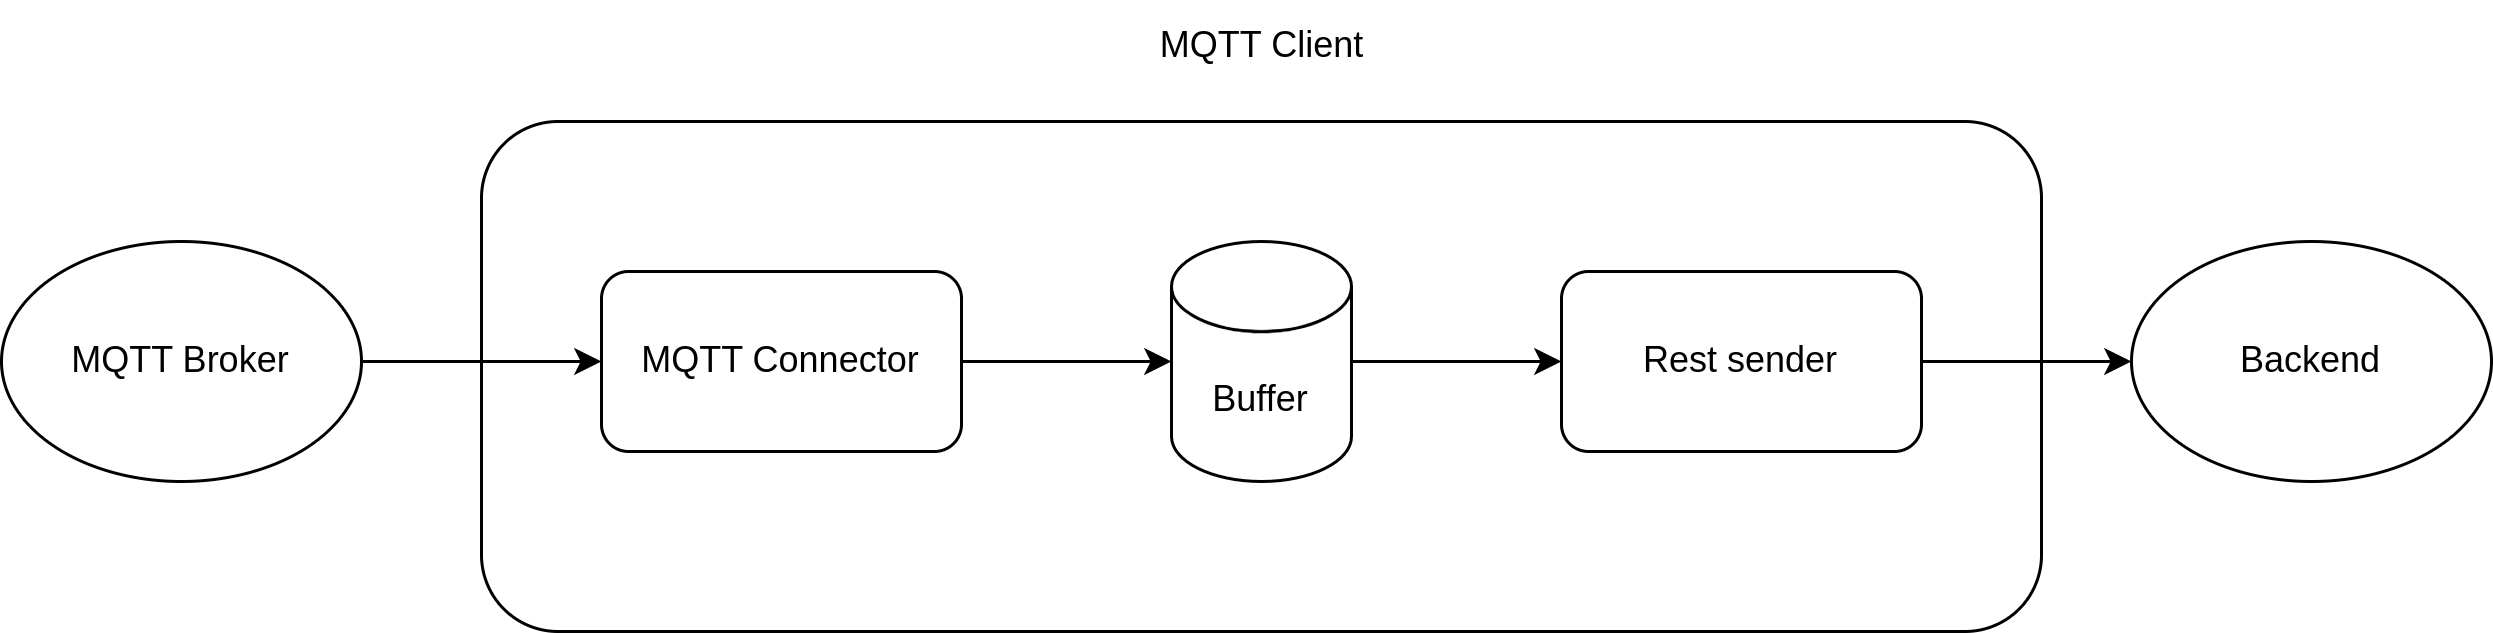

The diagram above was exported from draw.io. Its source (the exported page's mxGraphModel, read from the mxfile embedded in the PNG):
<mxGraphModel dx="1770" dy="1263" grid="1" gridSize="10" guides="1" tooltips="1" connect="1" arrows="1" fold="1" page="1" pageScale="1" pageWidth="1169" pageHeight="827" math="0" shadow="0">
  <root>
    <mxCell id="0" />
    <mxCell id="1" parent="0" />
    <mxCell id="yrhz_q4X63MFtbPa7LVN-11" value="" style="rounded=1;whiteSpace=wrap;html=1;" vertex="1" parent="1">
      <mxGeometry x="210" y="490" width="520" height="170" as="geometry" />
    </mxCell>
    <mxCell id="yrhz_q4X63MFtbPa7LVN-7" style="edgeStyle=orthogonalEdgeStyle;rounded=0;orthogonalLoop=1;jettySize=auto;html=1;entryX=0;entryY=0.5;entryDx=0;entryDy=0;" edge="1" parent="1" source="yrhz_q4X63MFtbPa7LVN-1" target="yrhz_q4X63MFtbPa7LVN-2">
      <mxGeometry relative="1" as="geometry" />
    </mxCell>
    <mxCell id="yrhz_q4X63MFtbPa7LVN-1" value="MQTT Broker" style="ellipse;whiteSpace=wrap;html=1;" vertex="1" parent="1">
      <mxGeometry x="50" y="530" width="120" height="80" as="geometry" />
    </mxCell>
    <mxCell id="yrhz_q4X63MFtbPa7LVN-8" style="edgeStyle=orthogonalEdgeStyle;rounded=0;orthogonalLoop=1;jettySize=auto;html=1;" edge="1" parent="1" source="yrhz_q4X63MFtbPa7LVN-2" target="yrhz_q4X63MFtbPa7LVN-3">
      <mxGeometry relative="1" as="geometry" />
    </mxCell>
    <mxCell id="yrhz_q4X63MFtbPa7LVN-2" value="MQTT Connector" style="rounded=1;whiteSpace=wrap;html=1;" vertex="1" parent="1">
      <mxGeometry x="250" y="540" width="120" height="60" as="geometry" />
    </mxCell>
    <mxCell id="yrhz_q4X63MFtbPa7LVN-9" style="edgeStyle=orthogonalEdgeStyle;rounded=0;orthogonalLoop=1;jettySize=auto;html=1;" edge="1" parent="1" source="yrhz_q4X63MFtbPa7LVN-3" target="yrhz_q4X63MFtbPa7LVN-4">
      <mxGeometry relative="1" as="geometry" />
    </mxCell>
    <mxCell id="yrhz_q4X63MFtbPa7LVN-3" value="Buffer" style="shape=cylinder3;whiteSpace=wrap;html=1;boundedLbl=1;backgroundOutline=1;size=15;" vertex="1" parent="1">
      <mxGeometry x="440" y="530" width="60" height="80" as="geometry" />
    </mxCell>
    <mxCell id="yrhz_q4X63MFtbPa7LVN-10" style="edgeStyle=orthogonalEdgeStyle;rounded=0;orthogonalLoop=1;jettySize=auto;html=1;" edge="1" parent="1" source="yrhz_q4X63MFtbPa7LVN-4" target="yrhz_q4X63MFtbPa7LVN-6">
      <mxGeometry relative="1" as="geometry" />
    </mxCell>
    <mxCell id="yrhz_q4X63MFtbPa7LVN-4" value="Rest sender" style="rounded=1;whiteSpace=wrap;html=1;" vertex="1" parent="1">
      <mxGeometry x="570" y="540" width="120" height="60" as="geometry" />
    </mxCell>
    <mxCell id="yrhz_q4X63MFtbPa7LVN-6" value="Backend" style="ellipse;whiteSpace=wrap;html=1;" vertex="1" parent="1">
      <mxGeometry x="760" y="530" width="120" height="80" as="geometry" />
    </mxCell>
    <mxCell id="yrhz_q4X63MFtbPa7LVN-13" value="MQTT Client" style="text;html=1;align=center;verticalAlign=middle;resizable=0;points=[];autosize=1;strokeColor=none;fillColor=none;" vertex="1" parent="1">
      <mxGeometry x="425" y="450" width="90" height="30" as="geometry" />
    </mxCell>
  </root>
</mxGraphModel>